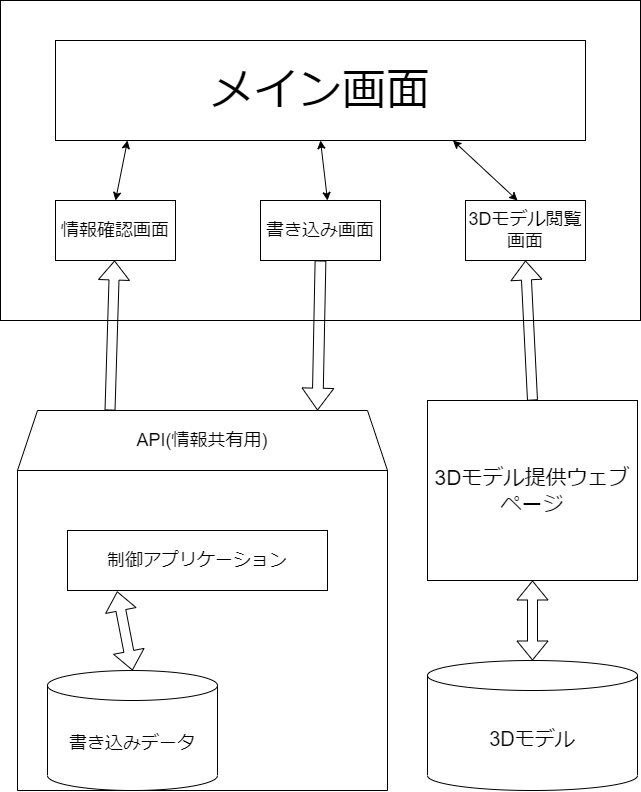

The diagram above was exported from draw.io. Its source (the exported page's mxGraphModel, read from the mxfile embedded in the PNG):
<mxGraphModel dx="1132" dy="803" grid="1" gridSize="10" guides="1" tooltips="1" connect="1" arrows="1" fold="1" page="1" pageScale="1" pageWidth="827" pageHeight="1169" math="0" shadow="0">
  <root>
    <mxCell id="0" />
    <mxCell id="1" parent="0" />
    <mxCell id="39" value="" style="rounded=0;whiteSpace=wrap;html=1;" parent="1" vertex="1">
      <mxGeometry x="93" y="40" width="640" height="320" as="geometry" />
    </mxCell>
    <mxCell id="92" value="&lt;font style=&quot;font-size: 18px;&quot;&gt;API(情報共有用)&lt;/font&gt;" style="shape=trapezoid;perimeter=trapezoidPerimeter;whiteSpace=wrap;html=1;fixedSize=1;" parent="1" vertex="1">
      <mxGeometry x="110" y="450" width="370" height="60" as="geometry" />
    </mxCell>
    <mxCell id="94" value="&lt;font style=&quot;font-size: 21px;&quot;&gt;3Dモデル提供ウェブページ&lt;/font&gt;" style="rounded=0;whiteSpace=wrap;html=1;" parent="1" vertex="1">
      <mxGeometry x="520" y="440" width="210" height="180" as="geometry" />
    </mxCell>
    <mxCell id="100" value="&lt;font style=&quot;font-size: 20px;&quot;&gt;3Dモデル&lt;/font&gt;" style="shape=cylinder3;whiteSpace=wrap;html=1;boundedLbl=1;backgroundOutline=1;size=15;" parent="1" vertex="1">
      <mxGeometry x="520" y="700" width="210" height="130" as="geometry" />
    </mxCell>
    <mxCell id="111" value="&lt;font style=&quot;font-size: 44px;&quot;&gt;メイン画面&lt;/font&gt;" style="rounded=0;whiteSpace=wrap;html=1;" vertex="1" parent="1">
      <mxGeometry x="148" y="80" width="530" height="100" as="geometry" />
    </mxCell>
    <mxCell id="112" value="&lt;font style=&quot;font-size: 18px;&quot;&gt;情報確認画面&lt;/font&gt;" style="rounded=0;whiteSpace=wrap;html=1;" vertex="1" parent="1">
      <mxGeometry x="148" y="240" width="120" height="60" as="geometry" />
    </mxCell>
    <mxCell id="113" value="&lt;font style=&quot;font-size: 18px;&quot;&gt;書き込み画面&lt;/font&gt;" style="rounded=0;whiteSpace=wrap;html=1;" vertex="1" parent="1">
      <mxGeometry x="353" y="240" width="120" height="60" as="geometry" />
    </mxCell>
    <mxCell id="114" value="&lt;font style=&quot;font-size: 18px;&quot;&gt;3Dモデル閲覧画面&lt;/font&gt;" style="rounded=0;whiteSpace=wrap;html=1;" vertex="1" parent="1">
      <mxGeometry x="558" y="240" width="120" height="60" as="geometry" />
    </mxCell>
    <mxCell id="115" value="制御アプリケーション" style="rounded=0;whiteSpace=wrap;html=1;fontSize=18;" vertex="1" parent="1">
      <mxGeometry x="160" y="570" width="260" height="60" as="geometry" />
    </mxCell>
    <mxCell id="116" value="" style="shape=flexArrow;endArrow=classic;html=1;fontSize=18;exitX=0.5;exitY=1;exitDx=0;exitDy=0;width=10.769230769230768;endSize=6.938461538461538;" edge="1" parent="1" source="113">
      <mxGeometry width="50" height="50" relative="1" as="geometry">
        <mxPoint x="510" y="390" as="sourcePoint" />
        <mxPoint x="410" y="450" as="targetPoint" />
      </mxGeometry>
    </mxCell>
    <mxCell id="117" value="" style="shape=flexArrow;endArrow=classic;html=1;fontSize=18;exitX=0.25;exitY=0;exitDx=0;exitDy=0;" edge="1" parent="1" source="92" target="112">
      <mxGeometry width="50" height="50" relative="1" as="geometry">
        <mxPoint x="510" y="390" as="sourcePoint" />
        <mxPoint x="560" y="340" as="targetPoint" />
      </mxGeometry>
    </mxCell>
    <mxCell id="123" value="" style="shape=flexArrow;endArrow=classic;html=1;fontSize=20;entryX=0.5;entryY=1;entryDx=0;entryDy=0;exitX=0.5;exitY=0;exitDx=0;exitDy=0;" edge="1" parent="1" source="94" target="114">
      <mxGeometry width="50" height="50" relative="1" as="geometry">
        <mxPoint x="630" y="440" as="sourcePoint" />
        <mxPoint x="680" y="390" as="targetPoint" />
      </mxGeometry>
    </mxCell>
    <mxCell id="125" value="" style="shape=flexArrow;endArrow=classic;startArrow=classic;html=1;fontSize=20;entryX=0.191;entryY=1.014;entryDx=0;entryDy=0;entryPerimeter=0;exitX=0.5;exitY=0;exitDx=0;exitDy=0;exitPerimeter=0;" edge="1" parent="1" source="99" target="115">
      <mxGeometry width="100" height="100" relative="1" as="geometry">
        <mxPoint x="200" y="710" as="sourcePoint" />
        <mxPoint x="300" y="610" as="targetPoint" />
      </mxGeometry>
    </mxCell>
    <mxCell id="127" value="" style="shape=flexArrow;endArrow=classic;startArrow=classic;html=1;fontSize=20;exitX=0.5;exitY=0;exitDx=0;exitDy=0;exitPerimeter=0;entryX=0.5;entryY=1;entryDx=0;entryDy=0;" edge="1" parent="1" source="100" target="94">
      <mxGeometry width="100" height="100" relative="1" as="geometry">
        <mxPoint x="620" y="690" as="sourcePoint" />
        <mxPoint x="720" y="590" as="targetPoint" />
      </mxGeometry>
    </mxCell>
    <mxCell id="128" value="" style="swimlane;startSize=0;fontSize=20;" vertex="1" parent="1">
      <mxGeometry x="110" y="510" width="370" height="320" as="geometry" />
    </mxCell>
    <mxCell id="99" value="&lt;font style=&quot;font-size: 18px;&quot;&gt;書き込みデータ&lt;/font&gt;" style="shape=cylinder3;whiteSpace=wrap;html=1;boundedLbl=1;backgroundOutline=1;size=15;" parent="128" vertex="1">
      <mxGeometry x="30" y="200" width="170" height="120" as="geometry" />
    </mxCell>
    <mxCell id="129" value="" style="endArrow=classic;startArrow=classic;html=1;fontSize=20;exitX=0.5;exitY=0;exitDx=0;exitDy=0;" edge="1" parent="1" source="112">
      <mxGeometry width="50" height="50" relative="1" as="geometry">
        <mxPoint x="200" y="250" as="sourcePoint" />
        <mxPoint x="220" y="180" as="targetPoint" />
      </mxGeometry>
    </mxCell>
    <mxCell id="130" value="" style="endArrow=classic;startArrow=classic;html=1;fontSize=20;entryX=0.5;entryY=1;entryDx=0;entryDy=0;" edge="1" parent="1" target="111">
      <mxGeometry width="50" height="50" relative="1" as="geometry">
        <mxPoint x="420" y="240" as="sourcePoint" />
        <mxPoint x="470" y="190" as="targetPoint" />
      </mxGeometry>
    </mxCell>
    <mxCell id="131" value="" style="endArrow=classic;startArrow=classic;html=1;fontSize=20;entryX=0.75;entryY=1;entryDx=0;entryDy=0;" edge="1" parent="1" target="111">
      <mxGeometry width="50" height="50" relative="1" as="geometry">
        <mxPoint x="610" y="240" as="sourcePoint" />
        <mxPoint x="660" y="190" as="targetPoint" />
      </mxGeometry>
    </mxCell>
  </root>
</mxGraphModel>